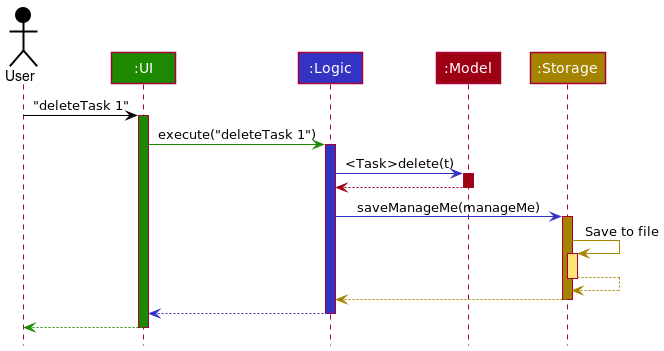

The diagram above was rendered by PlantUML. Its source (embedded in the PNG):
@startuml
!include style.puml

Actor User as user USER_COLOR
Participant ":UI" as ui UI_COLOR
Participant ":Logic" as logic LOGIC_COLOR
Participant ":Model" as model MODEL_COLOR
Participant ":Storage" as storage STORAGE_COLOR

user -[USER_COLOR]> ui : "deleteTask 1"
activate ui UI_COLOR

ui -[UI_COLOR]> logic : execute("deleteTask 1")
activate logic LOGIC_COLOR

logic -[LOGIC_COLOR]> model : <Task>delete(t)
activate model MODEL_COLOR

model -[MODEL_COLOR]-> logic
deactivate model

logic -[LOGIC_COLOR]> storage : saveManageMe(manageMe)
activate storage STORAGE_COLOR

storage -[STORAGE_COLOR]> storage : Save to file
activate storage STORAGE_COLOR_T1
storage --[STORAGE_COLOR]> storage
deactivate storage

storage --[STORAGE_COLOR]> logic
deactivate storage

logic --[LOGIC_COLOR]> ui
deactivate logic

ui--[UI_COLOR]> user
deactivate ui
@enduml